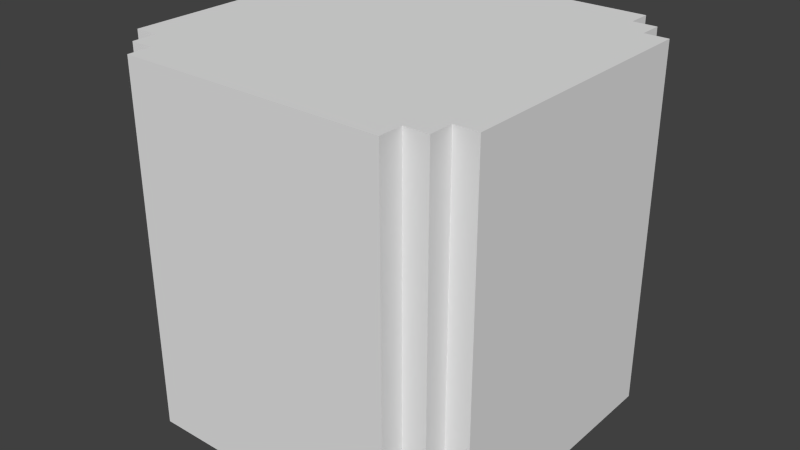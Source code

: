 # Source: cube11.blend  (saved by Blender 2.76.0; exported with 4.5.12 LTS)
import bpy
from mathutils import Matrix  # noqa: F401  (used for matrix-valued properties, if any)

bpy.ops.wm.read_factory_settings(use_empty=True)
scene = bpy.context.scene
scene.name = 'Scene'

# ---- collections
col_collection_1 = bpy.data.collections.new('Collection 1'); scene.collection.children.link(col_collection_1)

# ---- images (referenced by path relative to the original .blend; pixels are not part of the script)
import os
ASSET_DIR = os.environ.get("B2B_ASSET_DIR", "")  # directory of the original .blend (textures are referenced by path, not embedded)
HERE = os.path.dirname(os.path.abspath(__file__))  # packed textures are extracted next to this script under _unpacked/

def load_image(name, relpath, width, height, colorspace="sRGB"):
    """Load a texture the original file referenced (path relative to the .blend, or extracted next to this script)."""
    p = next((c for c in (os.path.join(HERE, relpath), os.path.join(ASSET_DIR, relpath)) if relpath and os.path.exists(c)), "")
    if p:
        img = bpy.data.images.load(p, check_existing=True)
        img.name = name
    else:  # same state as the original file: an image datablock whose file is absent (Cycles renders it pink)
        img = bpy.data.images.new(name, width, height)
        img.source = "FILE"
        img.filepath = "//" + (relpath or name)
    img.colorspace_settings.name = colorspace
    return img
img_cube11_texture = load_image('cube11-texture', 'cube11-texture.png', 1024, 1024, 'sRGB')

# ---- materials (node trees are filled in below, after node groups)
mat_material = bpy.data.materials.new('Material')
mat_material.alpha_threshold = 0.0
mat_material.roughness = 0.5
mat_material.line_color = (0.0, 0.0, 0.0, 1.0)

# ---- material node trees
mat_material.use_nodes = True; mat_material.node_tree.nodes.clear()
_N = mat_material.node_tree.nodes; _L = mat_material.node_tree.links
n0 = _N.new('ShaderNodeOutputMaterial'); n0.name = 'Material Output'; n0.location = (300, 300)
n1 = _N.new('ShaderNodeBsdfDiffuse'); n1.name = 'Diffuse BSDF'; n1.location = (10, 300)
n2 = _N.new('ShaderNodeTexImage'); n2.name = 'Image Texture'; n2.location = (0, 0)
n2.width = 140
n2.image = img_cube11_texture
_L.new(n1.outputs[0], n0.inputs[0])
n0.is_active_output = True

# ---- world
world_world = bpy.data.worlds.new('World'); scene.world = world_world
world_world.color = (0.05088, 0.05088, 0.05088)
world_world.use_sun_shadow = False
world_world.sun_shadow_jitter_overblur = 0.0
world_world.cycles.sampling_method = 'MANUAL'
world_world.cycles.sample_map_resolution = 256

# ---- meshes
me_cube = bpy.data.meshes.new('Cube')
me_cube.from_pydata([(0.7333, 1.0, -1.0), (-0.7333, 1.0, -1.0), (0.7333, -1.0, -1.0), (-0.7333, -1.0, -1.0), (0.7333, 1.0, 1.0), (-0.7333, 1.0, 1.0), (0.7333, -1.0, 1.0), (-0.7333, -1.0, 1.0), (1.0, 0.7333, -1.0), (1.0, -0.7333, -1.0), (-1.0, -0.7333, -1.0), (-1.0, 0.7333, -1.0), (1.0, 0.7333, 1.0), (1.0, -0.7333, 1.0), (-1.0, -0.7333, 1.0), (-1.0, 0.7333, 1.0), (0.8667, 0.8667, 1.0), (0.8667, 0.7333, 1.0), (0.8667, -0.7333, 1.0), (0.8667, -0.8667, 1.0), (0.7333, 0.8667, 1.0), (0.7333, 0.7333, 1.0), (0.7333, -0.7333, 1.0), (0.7333, -0.8667, 1.0), (-0.7333, 0.8667, 1.0), (-0.7333, 0.7333, 1.0), (-0.7333, -0.7333, 1.0), (-0.7333, -0.8667, 1.0), (-0.8667, 0.8667, 1.0), (-0.8667, 0.7333, 1.0), (-0.8667, -0.7333, 1.0), (-0.8667, -0.8667, 1.0), (0.8667, -0.8667, -1.0), (0.8667, -0.7333, -1.0), (0.8667, 0.7333, -1.0), (0.8667, 0.8667, -1.0), (0.7333, -0.8667, -1.0), (0.7333, -0.7333, -1.0), (0.7333, 0.7333, -1.0), (0.7333, 0.8667, -1.0), (-0.7333, -0.8667, -1.0), (-0.7333, -0.7333, -1.0), (-0.7333, 0.7333, -1.0), (-0.7333, 0.8667, -1.0), (-0.8667, -0.8667, -1.0), (-0.8667, -0.7333, -1.0), (-0.8667, 0.7333, -1.0), (-0.8667, 0.8667, -1.0)], [], [(4, 0, 1, 5), (2, 6, 7, 3), (23, 27, 7, 6), (37, 36, 40, 41), (43, 42, 46, 47), (42, 41, 45, 46), (41, 40, 44, 45), (39, 38, 42, 43), (41, 42, 38, 37), (0, 39, 43, 1), (2, 3, 40, 36), (35, 34, 38, 39), (34, 33, 37, 38), (33, 32, 36, 37), (8, 9, 33, 34), (24, 28, 29, 25), (25, 29, 30, 26), (26, 30, 31, 27), (20, 24, 25, 21), (25, 26, 22, 21), (22, 26, 27, 23), (4, 5, 24, 20), (16, 20, 21, 17), (17, 21, 22, 18), (18, 22, 23, 19), (12, 17, 18, 13), (10, 14, 15, 11), (8, 12, 13, 9), (29, 15, 14, 30), (46, 11, 15, 29), (28, 47, 46, 29), (28, 24, 43, 47), (5, 1, 43, 24), (4, 20, 39, 0), (39, 20, 16, 35), (16, 17, 34, 35), (46, 45, 10, 11), (34, 17, 12, 8), (10, 45, 30, 14), (30, 45, 44, 31), (40, 27, 31, 44), (7, 27, 40, 3), (2, 36, 23, 6), (32, 19, 23, 36), (18, 19, 32, 33), (9, 13, 18, 33)])
_uv = me_cube.uv_layers.new(name='UVMap')
_uv.uv.foreach_set('vector', [0.5354, 0.01786, 0.5354, 0.3155, 0.3302, 0.3155, 0.3302, 0.01786, 0.3302, 0.3155, 0.3302, 0.01786, 0.5354, 0.01786, 0.5354, 0.3155, 0.03545, 0.05754, 0.03545, 0.2758, 0.01679, 0.2758, 0.01679, 0.05754, 0.2593, 0.05754, 0.278, 0.05754, 0.278, 0.2758, 0.2593, 0.2758, 0.03545, 0.2758, 0.0541, 0.2758, 0.0541, 0.2956, 0.03545, 0.2956, 0.0541, 0.2758, 0.2593, 0.2758, 0.2593, 0.2956, 0.0541, 0.2956, 0.2593, 0.2758, 0.278, 0.2758, 0.278, 0.2956, 0.2593, 0.2956, 0.03545, 0.05754, 0.0541, 0.05754, 0.0541, 0.2758, 0.03545, 0.2758, 0.8138, 0.2778, 0.6086, 0.2778, 0.6086, 0.05952, 0.8138, 0.05952, 0.01679, 0.05754, 0.03545, 0.05754, 0.03545, 0.2758, 0.01679, 0.2758, 0.2966, 0.05754, 0.2966, 0.2758, 0.278, 0.2758, 0.278, 0.05754, 0.03545, 0.0377, 0.0541, 0.0377, 0.0541, 0.05754, 0.03545, 0.05754, 0.0541, 0.0377, 0.2593, 0.0377, 0.2593, 0.05754, 0.0541, 0.05754, 0.2593, 0.0377, 0.278, 0.0377, 0.278, 0.05754, 0.2593, 0.05754, 0.0541, 0.01786, 0.2593, 0.01786, 0.2593, 0.0377, 0.0541, 0.0377, 0.278, 0.2758, 0.278, 0.2956, 0.2593, 0.2956, 0.2593, 0.2758, 0.2593, 0.2758, 0.2593, 0.2956, 0.0541, 0.2956, 0.0541, 0.2758, 0.0541, 0.2758, 0.0541, 0.2956, 0.03545, 0.2956, 0.03545, 0.2758, 0.278, 0.05754, 0.278, 0.2758, 0.2593, 0.2758, 0.2593, 0.05754, 0.8138, 0.2778, 0.6086, 0.2778, 0.6086, 0.05952, 0.8138, 0.05952, 0.0541, 0.05754, 0.0541, 0.2758, 0.03545, 0.2758, 0.03545, 0.05754, 0.2966, 0.05754, 0.2966, 0.2758, 0.278, 0.2758, 0.278, 0.05754, 0.278, 0.0377, 0.278, 0.05754, 0.2593, 0.05754, 0.2593, 0.0377, 0.2593, 0.0377, 0.2593, 0.05754, 0.0541, 0.05754, 0.0541, 0.0377, 0.0541, 0.0377, 0.0541, 0.05754, 0.03545, 0.05754, 0.03545, 0.0377, 0.2593, 0.01786, 0.2593, 0.0377, 0.0541, 0.0377, 0.0541, 0.01786, 0.3302, 0.3155, 0.3302, 0.01786, 0.5354, 0.01786, 0.5354, 0.3155, 0.3302, 0.3155, 0.3302, 0.01786, 0.5354, 0.01786, 0.5354, 0.3155, 0.2593, 0.2956, 0.2593, 0.3155, 0.0541, 0.3155, 0.0541, 0.2956, 0.8893, 0.01656, 0.908, 0.01656, 0.908, 0.3142, 0.8893, 0.3142, 0.8893, 0.3142, 0.8893, 0.01656, 0.908, 0.01656, 0.908, 0.3142, 0.908, 0.3142, 0.8893, 0.3142, 0.8893, 0.01656, 0.908, 0.01656, 0.8893, 0.3142, 0.8893, 0.01656, 0.908, 0.01656, 0.908, 0.3142, 0.908, 0.3142, 0.8893, 0.3142, 0.8893, 0.01656, 0.908, 0.01656, 0.8893, 0.3142, 0.8893, 0.01656, 0.908, 0.01656, 0.908, 0.3142, 0.908, 0.3142, 0.8893, 0.3142, 0.8893, 0.01656, 0.908, 0.01656, 0.0541, 0.2956, 0.2593, 0.2956, 0.2593, 0.3155, 0.0541, 0.3155, 0.908, 0.01656, 0.908, 0.3142, 0.8893, 0.3142, 0.8893, 0.01656, 0.8893, 0.01656, 0.908, 0.01656, 0.908, 0.3142, 0.8893, 0.3142, 0.8893, 0.3142, 0.8893, 0.01656, 0.908, 0.01656, 0.908, 0.3142, 0.8893, 0.3142, 0.8893, 0.01656, 0.908, 0.01656, 0.908, 0.3142, 0.908, 0.3142, 0.8893, 0.3142, 0.8893, 0.01656, 0.908, 0.01656, 0.8893, 0.01656, 0.908, 0.01656, 0.908, 0.3142, 0.8893, 0.3142, 0.8893, 0.3142, 0.8893, 0.01656, 0.908, 0.01656, 0.908, 0.3142, 0.908, 0.3142, 0.8893, 0.3142, 0.8893, 0.01656, 0.908, 0.01656, 0.908, 0.01656, 0.908, 0.3142, 0.8893, 0.3142, 0.8893, 0.01656])
me_cube.materials.append(mat_material)
me_cube.use_remesh_preserve_volume = False
me_cube.use_remesh_preserve_attributes = False
me_cube.use_mirror_vertex_groups = False
me_cube.use_paint_bone_selection = False
me_cube.use_paint_mask = True
me_cube.update()

# ---- objects
ob_cube = bpy.data.objects.new('Cube', me_cube)

# ---- transforms, parenting, visibility, modifiers, constraints
ob_cube.location = (0.0, 0.0, 0.0)
ob_cube.scale = (0.5, 0.5, 0.5)
ob_cube.lock_rotations_4d = False
ob_cube.empty_display_type = 'ARROWS'
ob_cube.lineart.crease_threshold = 0.0

# ---- collection membership
col_collection_1.objects.link(ob_cube)

# ---- scene / render settings (as saved in the file)
scene.frame_start = 1; scene.frame_end = 250; scene.frame_set(1)
scene.render.engine = 'CYCLES'
scene.render.resolution_percentage = 50
scene.render.dither_intensity = 0.0
scene.cycles.use_denoising = False
scene.cycles.samples = 10
scene.cycles.sampling_pattern = 'TABULATED_SOBOL'
scene.cycles.light_sampling_threshold = 0.0
scene.cycles.use_adaptive_sampling = False
scene.cycles.use_light_tree = False
scene.cycles.blur_glossy = 0.0
scene.cycles.pixel_filter_type = 'GAUSSIAN'
scene.cycles.sample_clamp_indirect = 0.0
scene.view_settings.view_transform = 'Standard'
bpy.context.view_layer.update()

# ---- added for rendering (the .blend has no active camera and no usable light): camera, sun
cam_auto = bpy.data.cameras.new('AutoCamera')
cam_auto.lens = 50.0
cam_auto.sensor_width = 36.0
cam_auto.clip_end = 1000.0
ob_auto_camera = bpy.data.objects.new('AutoCamera', cam_auto)
scene.collection.objects.link(ob_auto_camera)
ob_auto_camera.location = (1.60254, -1.92304, 1.28203)
ob_auto_camera.rotation_euler = (1.09748, -7.21219e-08, 0.694738)
scene.camera = ob_auto_camera
light_auto_sun = bpy.data.lights.new('AutoSun', 'SUN')
light_auto_sun.energy = 3.0
light_auto_sun.angle = 0.0523599
ob_auto_sun = bpy.data.objects.new('AutoSun', light_auto_sun)
scene.collection.objects.link(ob_auto_sun)
ob_auto_sun.rotation_euler = (0.872665, 0.174533, 0.523599)
bpy.context.view_layer.update()
